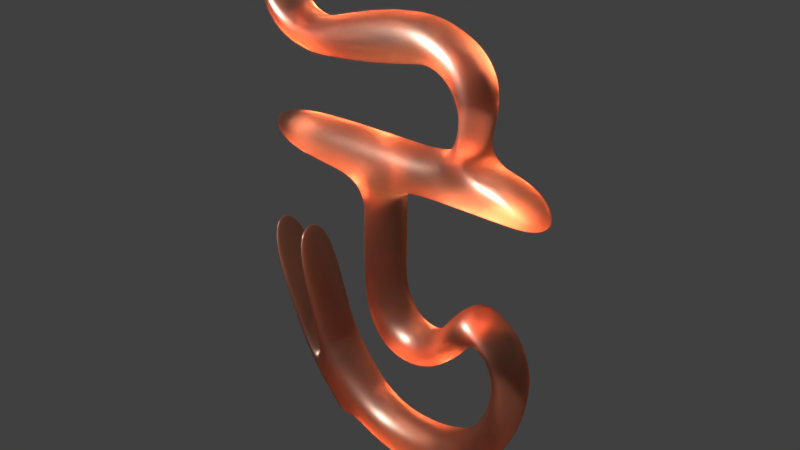 # Source: 6.blend  (saved by Blender 2.79.0; exported with 4.5.12 LTS)
import bpy
from mathutils import Matrix  # noqa: F401  (used for matrix-valued properties, if any)

bpy.ops.wm.read_factory_settings(use_empty=True)
scene = bpy.context.scene
scene.name = 'Scene'

# ---- collections
col_collection_1 = bpy.data.collections.new('Collection 1'); scene.collection.children.link(col_collection_1)

# ---- materials (node trees are filled in below, after node groups)
mat_material = bpy.data.materials.new('Material')
mat_material.alpha_threshold = 0.0
mat_material.diffuse_color = (0.8, 0.5134, 0.3953, 1.0)
mat_material.specular_color = (1.0, 0.6242, 0.3319)
mat_material.roughness = 0.5
mat_material.specular_intensity = 0.5957

# ---- material node trees
mat_material.use_nodes = True; mat_material.node_tree.nodes.clear()
_N = mat_material.node_tree.nodes; _L = mat_material.node_tree.links
n0 = _N.new('ShaderNodeOutputMaterial'); n0.name = 'Material Output'; n0.location = (300, 300)
n1 = _N.new('ShaderNodeBsdfGlass'); n1.name = 'Glass BSDF'; n1.location = (10, 300)
n1.inputs[0].default_value = (0.8, 0.5134, 0.3953, 1.0)
n1.inputs[1].default_value = 0.4159
n1.inputs[2].default_value = 1.45
_L.new(n1.outputs[0], n0.inputs[0])
n0.is_active_output = True

# ---- world
world_world = bpy.data.worlds.new('World'); scene.world = world_world
world_world.color = (0.05088, 0.05088, 0.05088)
world_world.use_sun_shadow = False
world_world.sun_shadow_jitter_overblur = 0.0
world_world.cycles.sampling_method = 'MANUAL'

# ---- lights
light_lamp = bpy.data.lights.new('Lamp', 'SPOT')
light_lamp.transmission_factor = 0.0
light_lamp.cutoff_distance = 30.0
light_lamp.energy = 1e+05
light_lamp.shadow_buffer_clip_start = 1.001
light_lamp.shadow_soft_size = 0.1
light_lamp.shadow_maximum_resolution = 0.006
light_lamp.use_absolute_resolution = True
light_lamp.spot_size = 1.309

# ---- meshes
me_cube_001 = bpy.data.meshes.new('Cube.001')
me_cube_001.from_pydata([(-1.079, -2.313, 1.929), (0.1494, -2.313, 1.929), (0.1494, -3.054, 1.755), (-1.079, -3.054, 1.755), (0.1494, 0.2707, 1.8), (-1.079, 0.2707, 1.8), (0.1494, 0.04324, 1.526), (-1.079, 0.04324, 1.526), (0.1494, -0.8781, 1.525), (-1.079, -2.275, 3.533), (0.1494, -2.275, 3.533), (-1.079, -0.8781, 1.525), (-1.079, -1.174, 1.116), (0.1494, -1.174, 1.116), (0.1494, -0.6654, 0.5802), (-1.079, -0.6654, 0.5802), (0.1494, -2.127, 0.1704), (-1.079, -2.127, 0.1704), (-1.079, -1.586, 0.1063), (0.1494, -1.586, 0.1063), (0.1494, -1.553, 0.9806), (-1.079, -1.553, 0.9806), (0.1454, -3.289, -2.116), (-1.083, -3.252, -2.107), (-1.1, -3.011, -1.209), (0.1278, -3.048, -1.219), (-1.066, 1.047, 0.001924), (-1.084, 0.3737, 0.4428), (0.145, 0.3791, 0.4294), (0.1622, 1.053, -0.01145), (-1.082, -2.113, -2.593), (-1.098, -1.848, -1.608), (0.1464, -2.144, -2.619), (0.1296, -1.88, -1.634), (-1.067, -4.615, 0.4742), (-1.071, -4.237, 0.6315), (0.1573, -4.254, 0.6624), (0.1614, -4.632, 0.5051), (0.1782, -0.8927, 6.896), (-1.051, -0.8927, 6.896), (-1.051, -0.3193, 7.455), (0.1779, -0.3193, 7.455), (-1.083, -0.5382, -1.293), (0.1455, -0.5542, -1.328), (0.1427, -0.2775, -2.307), (-1.085, -0.2616, -2.271), (0.1494, -1.675, 0.9689), (-1.079, -1.675, 0.9689), (-1.079, -1.43, 0.9923), (-1.079, -1.117, 0.2366), (0.1494, -1.117, 0.2366), (0.1494, -1.43, 0.9923), (0.152, -5.084, 2.949), (0.1517, -4.826, 2.237), (-1.076, -4.841, 2.199), (-1.076, -5.099, 2.91), (0.1653, -4.261, -0.6942), (-1.063, -4.231, -0.722), (0.1596, -3.999, -0.0003099), (-1.068, -3.969, -0.02817), (0.1525, -3.683, -1.583), (0.1237, -3.539, -0.7412), (-1.104, -3.498, -0.7471), (-1.076, -3.643, -1.589), (0.1398, -2.806, -2.38), (-1.088, -2.771, -2.359), (0.131, -2.528, -1.55), (-1.097, -2.493, -1.529), (0.1494, -3.036, 3.542), (-1.079, -2.002, 1.121), (0.1494, -2.002, 1.121), (-1.079, -3.036, 3.542), (0.1528, -1.204, -2.659), (0.1282, -1.244, -1.571), (-1.054, -2.27, 4.261), (0.1747, -2.27, 4.299), (-1.054, -3.031, 4.27), (0.1747, -3.031, 4.307), (-1.054, -2.255, 5.305), (0.1747, -2.255, 5.305), (-1.054, -3.016, 5.314), (0.1747, -3.016, 5.314), (-1.054, 1.824, 4.258), (0.1747, 1.824, 4.258), (-1.054, 0.7054, 5.253), (0.1747, 0.7054, 5.253), (-1.054, -5.396, 4.256), (0.1747, -5.396, 4.256), (-1.054, -6.344, 5.336), (0.1747, -6.344, 5.336), (-1.054, -0.08898, 5.272), (-1.054, 0.6169, 4.259), (0.1747, -0.08898, 5.272), (0.1747, 0.6169, 4.273), (-1.054, -0.483, 4.26), (-1.054, -0.914, 5.285), (0.1747, -0.914, 5.285), (0.1747, -0.483, 4.282), (-1.079, -0.5541, 6.482), (-1.027, -0.0008023, 6.388), (0.1501, -0.5541, 6.482), (0.2018, -0.0008023, 6.388), (-1.054, -1.072, 7.025), (-1.054, -0.725, 7.774), (0.1747, -1.072, 7.025), (0.1747, -0.725, 7.774), (-1.067, -1.443, 7.079), (-1.054, -1.431, 8.07), (0.1613, -1.443, 7.079), (0.1747, -1.431, 8.07), (-1.088, -1.998, 6.924), (-1.054, -2.15, 8.08), (0.1412, -1.998, 6.924), (0.1747, -2.15, 8.08), (-1.088, -2.965, 6.772), (-1.045, -3.047, 7.907), (0.1411, -2.965, 6.772), (0.1835, -3.047, 7.907), (-1.061, -3.785, 6.719), (-1.022, -3.901, 7.643), (0.1678, -3.785, 6.719), (0.2071, -3.901, 7.643), (-1.049, -5.031, 6.89), (-1.054, -4.441, 7.479), (0.1799, -5.031, 6.89), (0.1747, -4.441, 7.479), (-1.06, -5.537, 7.32), (-1.054, -4.849, 7.548), (0.169, -5.537, 7.32), (0.1747, -4.849, 7.548), (-1.059, -5.807, 8.226), (-1.054, -5.243, 7.823), (0.1695, -5.807, 8.226), (0.1747, -5.243, 7.823), (-1.062, -5.694, 9.315), (-1.054, -5.5, 8.406), (0.1663, -5.694, 9.315), (0.1747, -5.5, 8.406), (-1.045, -0.2528, 5.547), (0.1841, -0.2528, 5.547), (0.1554, -0.5129, 6.104), (-1.073, -0.5129, 6.104), (0.1804, -0.03682, 6.957), (0.181, -0.7539, 6.795), (-1.048, -0.03682, 6.957), (-1.048, -0.7539, 6.795), (0.1737, -4.368, 6.698), (-1.055, -4.368, 6.698), (0.2103, -4.154, 7.566), (-1.018, -4.154, 7.566), (-1.1, -1.215, -1.542), (0.1494, -2.578, 0.4496), (-1.079, -2.578, 0.4496), (-1.075, -1.176, -2.63), (0.1348, 0.4375, -1.68), (-1.093, 0.4436, -1.639), (0.1494, -3.057, 2.456), (-1.079, -3.057, 2.456), (0.159, -0.09636, -0.8715), (-1.069, -0.09029, -0.831), (0.1857, 0.9179, -0.7643), (0.1368, 0.2667, -0.1444), (-1.091, 0.2513, -0.1064), (0.1494, -2.908, 0.9981), (-1.079, -2.908, 0.9981), (-1.042, 0.9026, -0.7263), (0.1494, 1.051, 0.5847), (-1.079, 1.051, 0.5847), (0.1494, -2.249, 1.483), (-1.079, -2.249, 1.483), (0.1494, 0.4026, 0.7409), (-1.079, 0.4026, 0.7409), (0.1494, 0.8154, 1.233), (0.1494, 0.3363, 1.168), (0.1494, -2.296, 2.448), (-1.079, 0.3363, 1.168), (-1.079, 0.8154, 1.233), (-1.079, -2.296, 2.448), (-1.079, -0.3853, 2.188), (0.1494, -0.3853, 2.188), (0.1475, -3.819, -1.65), (0.1603, -4.456, -0.9244), (-1.081, -3.778, -1.649), (-1.068, -4.422, -0.9467), (-1.1, -4.829, 0.2398), (0.1279, -4.849, 0.2756), (-1.105, -5.022, 0.09296), (0.1228, -5.048, 0.1247), (-1.036, -5.729, 2.443), (0.192, -5.701, 2.473), (-1.041, -5.946, 2.775), (0.1869, -5.923, 2.809), (0.1468, -4.569, -0.2146), (0.1417, -4.808, -0.3549), (-1.086, -4.778, -0.3818), (-1.081, -4.543, -0.2463), (0.1429, -3.785, -0.3443), (0.1594, -3.993, -1.107), (-1.085, -3.75, -0.3619), (-1.069, -3.958, -1.125), (0.1543, -4.146, -1.329), (-1.074, -4.109, -1.34)], [], [(156, 157, 3, 2), (1, 2, 163, 168), (2, 3, 164, 163), (46, 16, 19, 20), (168, 163, 151, 70), (47, 46, 20, 21), (157, 177, 0, 3), (16, 17, 18, 19), (177, 174, 1, 0), (17, 47, 21, 18), (174, 156, 2, 1), (64, 66, 25, 22), (66, 67, 24, 25), (67, 65, 23, 24), (65, 64, 22, 23), (167, 166, 29, 26), (166, 170, 28, 29), (170, 171, 27, 28), (171, 167, 26, 27), (73, 150, 31, 33), (72, 73, 33, 32), (153, 72, 32, 30), (150, 153, 30, 31), (57, 56, 37, 34), (56, 58, 36, 37), (58, 59, 35, 36), (59, 57, 34, 35), (143, 142, 41, 38), (142, 144, 40, 41), (144, 145, 39, 40), (145, 143, 38, 39), (159, 155, 45, 42), (155, 154, 44, 45), (154, 158, 43, 44), (158, 159, 42, 43), (20, 19, 50, 51), (21, 20, 51, 48), (19, 18, 49, 50), (18, 21, 48, 49), (34, 37, 52, 55), (37, 36, 53, 52), (36, 35, 54, 53), (53, 54, 55, 52), (196, 198, 59, 58), (197, 196, 58, 56), (199, 63, 182, 201), (35, 34, 55, 54), (22, 25, 61, 60), (25, 24, 62, 61), (24, 23, 63, 62), (198, 199, 57, 59), (33, 31, 67, 66), (32, 33, 66, 64), (30, 32, 64, 65), (23, 182, 63), (42, 45, 153, 150), (45, 44, 72, 153), (44, 43, 73, 72), (31, 30, 65, 67), (165, 160, 154, 155), (162, 165, 155, 159), (161, 162, 159, 158), (43, 42, 150, 73), (26, 29, 160, 165), (29, 28, 161, 160), (28, 27, 162, 161), (160, 161, 158, 154), (172, 173, 170, 166), (9, 71, 76, 74), (3, 0, 169, 164), (173, 175, 171, 170), (176, 172, 166, 167), (76, 77, 87, 86), (68, 10, 75, 77), (10, 9, 74, 75), (71, 68, 77, 76), (79, 78, 80, 81), (74, 76, 80, 78), (77, 75, 79, 81), (91, 90, 84, 82), (83, 82, 84, 85), (90, 92, 85, 84), (92, 93, 83, 85), (93, 91, 82, 83), (86, 87, 89, 88), (77, 81, 89, 87), (80, 76, 86, 88), (81, 80, 88, 89), (97, 94, 91, 93), (96, 97, 93, 92), (139, 138, 99, 101), (94, 95, 90, 91), (74, 78, 95, 94), (78, 79, 96, 95), (79, 75, 97, 96), (75, 74, 94, 97), (38, 41, 105, 104), (140, 139, 101, 100), (141, 140, 100, 98), (138, 141, 98, 99), (105, 103, 107, 109), (41, 40, 103, 105), (40, 39, 102, 103), (39, 38, 104, 102), (106, 108, 112, 110), (103, 102, 106, 107), (102, 104, 108, 106), (104, 105, 109, 108), (113, 111, 115, 117), (108, 109, 113, 112), (109, 107, 111, 113), (107, 106, 110, 111), (117, 115, 119, 121), (111, 110, 114, 115), (110, 112, 116, 114), (112, 113, 117, 116), (147, 146, 124, 122), (115, 114, 118, 119), (114, 116, 120, 118), (116, 117, 121, 120), (125, 123, 127, 129), (146, 148, 125, 124), (148, 149, 123, 125), (149, 147, 122, 123), (127, 126, 130, 131), (123, 122, 126, 127), (122, 124, 128, 126), (124, 125, 129, 128), (130, 132, 136, 134), (126, 128, 132, 130), (128, 129, 133, 132), (129, 127, 131, 133), (134, 136, 137, 135), (132, 133, 137, 136), (133, 131, 135, 137), (131, 130, 134, 135), (90, 95, 141, 138), (95, 96, 140, 141), (96, 92, 139, 140), (92, 90, 138, 139), (98, 100, 143, 145), (99, 98, 145, 144), (101, 99, 144, 142), (100, 101, 142, 143), (119, 118, 147, 149), (121, 119, 149, 148), (120, 121, 148, 146), (118, 120, 146, 147), (27, 26, 165, 162), (7, 5, 176, 175), (6, 7, 175, 173), (68, 71, 157, 156), (5, 4, 172, 176), (175, 176, 167, 171), (4, 6, 173, 172), (7, 11, 178, 5), (11, 8, 179, 178), (179, 4, 5, 178), (15, 12, 11, 7), (71, 9, 177, 157), (13, 14, 6, 8), (12, 13, 8, 11), (8, 6, 4, 179), (9, 10, 174, 177), (51, 50, 14, 13), (48, 51, 13, 12), (50, 49, 15, 14), (14, 15, 7, 6), (69, 70, 46, 47), (151, 152, 17, 16), (152, 69, 47, 17), (10, 68, 156, 174), (49, 48, 12, 15), (163, 164, 152, 151), (164, 169, 69, 152), (169, 168, 70, 69), (70, 151, 16, 46), (0, 1, 168, 169), (201, 200, 181, 183), (197, 56, 181, 200), (193, 192, 185, 187), (60, 180, 22), (185, 184, 188, 189), (194, 193, 187, 186), (192, 195, 184, 185), (195, 194, 186, 184), (189, 188, 190, 191), (187, 185, 189, 191), (186, 187, 191, 190), (184, 186, 190, 188), (22, 180, 182, 23), (57, 183, 194, 195), (56, 57, 195, 192), (183, 181, 193, 194), (181, 56, 192, 193), (60, 197, 200, 180), (182, 180, 200, 201), (62, 63, 199, 198), (57, 199, 201, 183), (60, 61, 196, 197), (61, 62, 198, 196)])
me_cube_001.materials.append(mat_material)
me_cube_001.use_remesh_preserve_volume = False
me_cube_001.use_remesh_preserve_attributes = False
me_cube_001.use_mirror_vertex_groups = False
me_cube_001.update()

# ---- objects
ob_cube = bpy.data.objects.new('Cube', me_cube_001)
ob_lamp = bpy.data.objects.new('Lamp', light_lamp)

# ---- transforms, parenting, visibility, modifiers, constraints
ob_cube.location = (1.952, -0.3551, -2.071)
ob_cube.rotation_euler = (0.0, -0.0, -1.564)
ob_cube.lineart.crease_threshold = 0.0
_m = ob_cube.modifiers.new('Subsurf', 'SUBSURF')
_m.uv_smooth = 'PRESERVE_CORNERS'
_m.levels = 0
_m.render_levels = 4
_m.show_only_control_edges = False
ob_lamp.location = (-0.5222, -7.117, 10.34)
ob_lamp.rotation_euler = (0.6503, 0.05522, 0.08411)
ob_lamp.lock_rotations_4d = False
ob_lamp.empty_display_type = 'ARROWS'
ob_lamp.color = (0.0, 0.0, 0.0, 0.0)
ob_lamp.lineart.crease_threshold = 0.0

# ---- collection membership
col_collection_1.objects.link(ob_cube)
col_collection_1.objects.link(ob_lamp)

# ---- scene / render settings (as saved in the file)
scene.frame_start = 1; scene.frame_end = 250; scene.frame_set(1)
scene.render.engine = 'CYCLES'
scene.render.resolution_percentage = 50
scene.render.dither_intensity = 0.0
scene.cycles.use_denoising = False
scene.cycles.samples = 128
scene.cycles.sampling_pattern = 'TABULATED_SOBOL'
scene.cycles.use_adaptive_sampling = False
scene.cycles.use_light_tree = False
scene.cycles.blur_glossy = 0.0
scene.cycles.sample_clamp_indirect = 0.0
scene.view_settings.view_transform = 'Standard'
bpy.context.view_layer.update()

# ---- added for rendering (the .blend has no active camera): camera
cam_auto = bpy.data.cameras.new('AutoCamera')
cam_auto.lens = 50.0
cam_auto.sensor_width = 36.0
cam_auto.clip_end = 1000.0
ob_auto_camera = bpy.data.objects.new('AutoCamera', cam_auto)
scene.collection.objects.link(ob_auto_camera)
ob_auto_camera.location = (13.164, -16.0925, 12.0371)
ob_auto_camera.rotation_euler = (1.09748, -7.21219e-08, 0.694738)
scene.camera = ob_auto_camera
bpy.context.view_layer.update()
